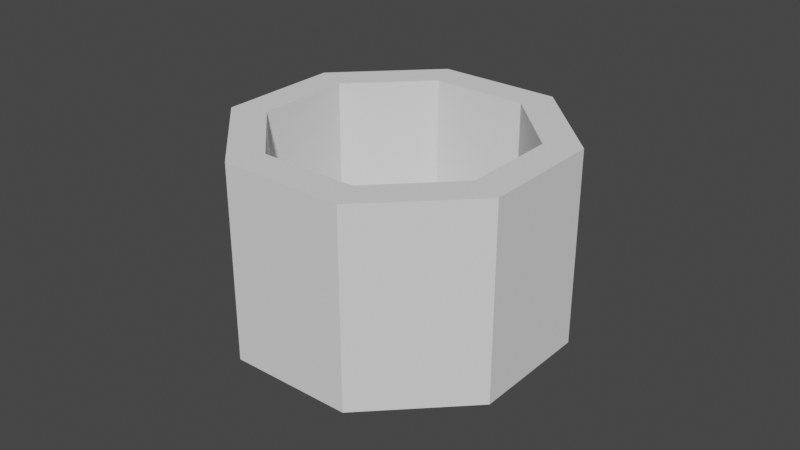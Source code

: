# Source: answer-bucket.blend  (saved by Blender 2.80.75; exported with 4.5.12 LTS)
import bpy
from mathutils import Matrix  # noqa: F401  (used for matrix-valued properties, if any)

bpy.ops.wm.read_factory_settings(use_empty=True)
scene = bpy.context.scene
scene.name = 'Scene'

# ---- collections
col_collection = bpy.data.collections.new('Collection'); scene.collection.children.link(col_collection)

# ---- world
world_world = bpy.data.worlds.new('World'); scene.world = world_world
world_world.use_nodes = True; world_world.node_tree.nodes.clear()
_N = world_world.node_tree.nodes; _L = world_world.node_tree.links
n0 = _N.new('ShaderNodeOutputWorld'); n0.name = 'World Output'; n0.location = (300, 300)
n1 = _N.new('ShaderNodeBackground'); n1.name = 'Background'; n1.location = (10, 300)
n1.inputs[0].default_value = (0.05088, 0.05088, 0.05088, 1.0)
_L.new(n1.outputs[0], n0.inputs[0])
n0.is_active_output = True
world_world.color = (0.05088, 0.05088, 0.05088)
world_world.use_sun_shadow = False
world_world.sun_shadow_jitter_overblur = 0.0

# ---- meshes
me_cylinder = bpy.data.meshes.new('Cylinder')
me_cylinder.from_pydata([(0.0, 0.3, -0.2081), (0.2121, 0.2121, -0.2081), (0.3, -1.311e-08, -0.2081), (0.2121, -0.2121, -0.2081), (-2.623e-08, -0.3, -0.2081), (-0.2121, -0.2121, -0.2081), (-0.3, 3.577e-09, -0.2081), (-0.2121, 0.2121, -0.2081), (0.0, 0.3, 0.08331), (0.2121, 0.2121, 0.08331), (0.3, -1.311e-08, 0.08331), (0.2121, -0.2121, 0.08331), (-2.623e-08, -0.3, 0.08331), (-0.2121, -0.2121, 0.08331), (-0.3, 3.577e-09, 0.08331), (-0.2121, 0.2121, 0.08331)], [], [(0, 1, 2, 3, 4, 5, 6, 7), (7, 15, 8, 0), (6, 14, 15, 7), (5, 13, 14, 6), (4, 12, 13, 5), (3, 11, 12, 4), (2, 10, 11, 3), (1, 9, 10, 2), (0, 8, 9, 1)])
_uv = me_cylinder.uv_layers.new(name='UVMap')
_uv.uv.foreach_set('vector', [0.0, 0.5, 0.875, 0.5, 0.75, 0.5, 0.625, 0.5, 0.5, 0.5, 0.375, 0.5, 0.25, 0.5, 0.125, 0.5, 0.125, 0.5, 0.125, 0.9069, 0.0, 0.9069, 0.0, 0.5, 0.25, 0.5, 0.25, 0.9069, 0.125, 0.9069, 0.125, 0.5, 0.375, 0.5, 0.375, 0.9069, 0.25, 0.9069, 0.25, 0.5, 0.5, 0.5, 0.5, 0.9069, 0.375, 0.9069, 0.375, 0.5, 0.625, 0.5, 0.625, 0.9069, 0.5, 0.9069, 0.5, 0.5, 0.75, 0.5, 0.75, 0.9069, 0.625, 0.9069, 0.625, 0.5, 0.875, 0.5, 0.875, 0.9069, 0.75, 0.9069, 0.75, 0.5, 1.0, 0.5, 1.0, 0.9069, 0.875, 0.9069, 0.875, 0.5])
me_cylinder.use_remesh_preserve_volume = False
me_cylinder.use_remesh_preserve_attributes = False
me_cylinder.use_mirror_vertex_groups = False
me_cylinder.update()
me_cylinder_002 = bpy.data.meshes.new('Cylinder.002')
me_cylinder_002.from_pydata([(0.0, 0.3, 0.15), (0.2121, 0.2121, 0.15), (0.3, -1.311e-08, 0.15), (0.2121, -0.2121, 0.15), (-2.623e-08, -0.3, 0.15), (-0.2121, -0.2121, 0.15), (-0.3, 3.577e-09, 0.15), (-0.2121, 0.2121, 0.15), (-2.05e-08, -0.2345, 0.15), (-2.05e-08, -0.2345, -0.15), (0.1659, -0.1659, -0.15), (0.1659, -0.1659, 0.15), (0.1659, 0.1659, -0.15), (0.1659, 0.1659, 0.15), (0.0, 0.2345, -0.15), (0.0, 0.2345, 0.15), (-0.1659, -0.1659, -0.15), (-0.1659, -0.1659, 0.15), (-0.1659, 0.1659, -0.15), (-0.1659, 0.1659, 0.15), (-0.2345, 2.797e-09, 0.15), (-0.2345, 2.797e-09, -0.15), (0.2345, -1.025e-08, 0.15), (0.2345, -1.025e-08, -0.15), (0.0, 0.3, 0.08331), (0.2121, 0.2121, 0.08331), (0.3, -1.311e-08, 0.08331), (0.2121, -0.2121, 0.08331), (-2.623e-08, -0.3, 0.08331), (-0.2121, -0.2121, 0.08331), (-0.3, 3.577e-09, 0.08331), (-0.2121, 0.2121, 0.08331)], [], [(24, 0, 1, 25), (25, 1, 2, 26), (26, 2, 3, 27), (27, 3, 4, 28), (28, 4, 5, 29), (29, 5, 6, 30), (1, 0, 7, 6, 20, 19, 15, 13, 22, 2), (30, 6, 7, 31), (31, 7, 0, 24), (18, 19, 20, 21), (2, 22, 11, 8, 17, 20, 6, 5, 4, 3), (23, 22, 13, 12), (21, 20, 17, 16), (10, 11, 22, 23), (9, 8, 11, 10), (14, 15, 19, 18), (12, 13, 15, 14), (16, 17, 8, 9), (10, 23, 12, 14, 18, 21, 16, 9)])
_uv = me_cylinder_002.uv_layers.new(name='UVMap')
_uv.uv.foreach_set('vector', [1.0, 0.9069, 1.0, 1.0, 0.875, 1.0, 0.875, 0.9069, 0.875, 0.9069, 0.875, 1.0, 0.75, 1.0, 0.75, 0.9069, 0.75, 0.9069, 0.75, 1.0, 0.625, 1.0, 0.625, 0.9069, 0.625, 0.9069, 0.625, 1.0, 0.5, 1.0, 0.5, 0.9069, 0.5, 0.9069, 0.5, 1.0, 0.375, 1.0, 0.375, 0.9069, 0.375, 0.9069, 0.375, 1.0, 0.25, 1.0, 0.25, 0.9069, 0.4197, 0.4197, 0.25, 0.49, 0.08029, 0.4197, 0.01, 0.25, 0.06236, 0.25, 0.1173, 0.3827, 0.25, 0.4376, 0.3827, 0.3827, 0.4376, 0.25, 0.49, 0.25, 0.25, 0.9069, 0.25, 1.0, 0.125, 1.0, 0.125, 0.9069, 0.125, 0.9069, 0.125, 1.0, 0.0, 1.0, 0.0, 0.9069, 0.125, 0.7137, 0.125, 0.7863, 0.25, 0.7863, 0.25, 0.7137, 0.49, 0.25, 0.4376, 0.25, 0.3827, 0.1173, 0.25, 0.06236, 0.1173, 0.1173, 0.06236, 0.25, 0.01, 0.25, 0.08029, 0.08029, 0.25, 0.01, 0.4197, 0.08029, 0.75, 0.7137, 0.75, 0.7863, 0.875, 0.7863, 0.875, 0.7137, 0.25, 0.7137, 0.25, 0.7863, 0.375, 0.7863, 0.375, 0.7137, 0.625, 0.7137, 0.625, 0.7863, 0.75, 0.7863, 0.75, 0.7137, 0.5, 0.7137, 0.5, 0.7863, 0.625, 0.7863, 0.625, 0.7137, 0.0, 0.7137, 0.0, 0.7863, 0.125, 0.7863, 0.125, 0.7137, 0.875, 0.7137, 0.875, 0.7863, 1.0, 0.7863, 1.0, 0.7137, 0.375, 0.7137, 0.375, 0.7863, 0.5, 0.7863, 0.5, 0.7137, 0.625, 0.7137, 0.75, 0.7137, 0.875, 0.7137, 1.0, 0.7137, 0.125, 0.7137, 0.25, 0.7137, 0.375, 0.7137, 0.5, 0.7137])
me_cylinder_002.use_remesh_preserve_volume = False
me_cylinder_002.use_remesh_preserve_attributes = False
me_cylinder_002.use_mirror_vertex_groups = False
me_cylinder_002.update()

# ---- objects
ob_cylinder = bpy.data.objects.new('Cylinder', me_cylinder)
ob_cylinder_001 = bpy.data.objects.new('Cylinder.001', me_cylinder_002)

# ---- transforms, parenting, visibility, modifiers, constraints
ob_cylinder.location = (0.0, 0.0, 0.0)
ob_cylinder.rotation_euler = (0.0, -0.0, -0.3909)
ob_cylinder.lineart.crease_threshold = 0.0
ob_cylinder_001.location = (0.0, 0.0, 0.0)
ob_cylinder_001.rotation_euler = (0.0, -0.0, -0.3909)
ob_cylinder_001.lineart.crease_threshold = 0.0

# ---- collection membership
col_collection.objects.link(ob_cylinder)
col_collection.objects.link(ob_cylinder_001)

# ---- scene / render settings (as saved in the file)
scene.frame_start = 1; scene.frame_end = 250; scene.frame_set(1)
scene.render.engine = 'BLENDER_EEVEE_NEXT'
scene.cycles.use_denoising = False
scene.cycles.samples = 128
scene.cycles.sampling_pattern = 'TABULATED_SOBOL'
scene.cycles.use_adaptive_sampling = False
scene.cycles.use_light_tree = False
scene.view_settings.view_transform = 'Filmic'
bpy.context.view_layer.update()

# ---- added for rendering (the .blend has no active camera and no usable light): camera, sun
cam_auto = bpy.data.cameras.new('AutoCamera')
cam_auto.lens = 50.0
cam_auto.sensor_width = 36.0
cam_auto.clip_end = 1000.0
ob_auto_camera = bpy.data.objects.new('AutoCamera', cam_auto)
scene.collection.objects.link(ob_auto_camera)
ob_auto_camera.location = (1.07722, -1.29267, 0.832729)
ob_auto_camera.rotation_euler = (1.09748, -7.21219e-08, 0.694738)
scene.camera = ob_auto_camera
light_auto_sun = bpy.data.lights.new('AutoSun', 'SUN')
light_auto_sun.energy = 3.0
light_auto_sun.angle = 0.0523599
ob_auto_sun = bpy.data.objects.new('AutoSun', light_auto_sun)
scene.collection.objects.link(ob_auto_sun)
ob_auto_sun.rotation_euler = (0.872665, 0.174533, 0.523599)
bpy.context.view_layer.update()
